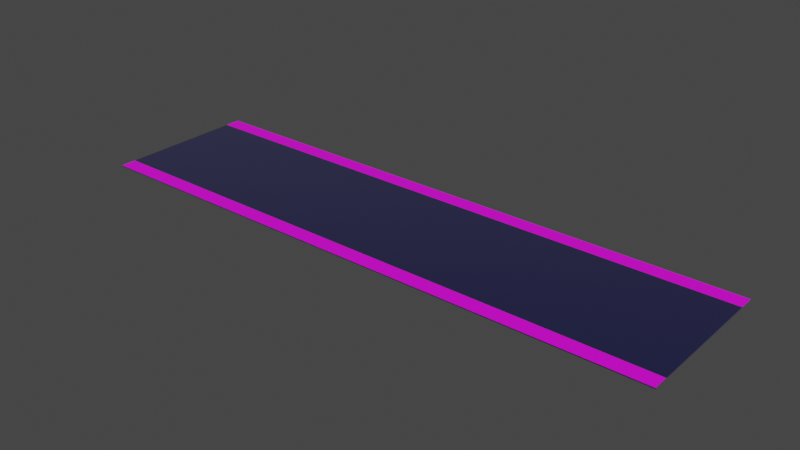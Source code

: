 # Source: caution_tape.blend  (saved by Blender 3.4.6; exported with 4.5.12 LTS)
import bpy
from mathutils import Matrix  # noqa: F401  (used for matrix-valued properties, if any)

bpy.ops.wm.read_factory_settings(use_empty=True)
scene = bpy.context.scene
scene.name = 'Scene'

# ---- collections
col_collection = bpy.data.collections.new('Collection'); scene.collection.children.link(col_collection)

# ---- images (referenced by path relative to the original .blend; pixels are not part of the script)
import os
ASSET_DIR = os.environ.get("B2B_ASSET_DIR", "")  # directory of the original .blend (textures are referenced by path, not embedded)
HERE = os.path.dirname(os.path.abspath(__file__))  # packed textures are extracted next to this script under _unpacked/

def load_image(name, relpath, width, height, colorspace="sRGB"):
    """Load a texture the original file referenced (path relative to the .blend, or extracted next to this script)."""
    p = next((c for c in (os.path.join(HERE, relpath), os.path.join(ASSET_DIR, relpath)) if relpath and os.path.exists(c)), "")
    if p:
        img = bpy.data.images.load(p, check_existing=True)
        img.name = name
    else:  # same state as the original file: an image datablock whose file is absent (Cycles renders it pink)
        img = bpy.data.images.new(name, width, height)
        img.source = "FILE"
        img.filepath = "//" + (relpath or name)
    img.colorspace_settings.name = colorspace
    return img
img_texture_webp = load_image('texture.webp', 'texture.webp', 1024, 1024, 'sRGB')

# ---- materials (node trees are filled in below, after node groups)
mat_material = bpy.data.materials.new('Material')
mat_material.alpha_threshold = 0.0
mat_material.use_transparent_shadow = False
mat_material.roughness = 0.5
mat_material.line_color = (0.0, 0.0, 0.0, 1.0)
mat_warning_image = bpy.data.materials.new('warning(image)')
mat_warning_image.use_transparent_shadow = False

# ---- material node trees
mat_material.use_nodes = True; mat_material.node_tree.nodes.clear()
_N = mat_material.node_tree.nodes; _L = mat_material.node_tree.links
n0 = _N.new('ShaderNodeOutputMaterial'); n0.name = 'Material Output'; n0.location = (300, 300)
n1 = _N.new('ShaderNodeBsdfPrincipled'); n1.name = 'Principled BSDF'; n1.location = (10, 300)
n1.distribution = 'GGX'
n1.subsurface_method = 'RANDOM_WALK_SKIN'
n1.inputs[0].default_value = (0.005494, 0.005735, 0.1022, 1.0)
n1.inputs[1].default_value = 0.6036
n1.inputs[3].default_value = 1.45
n1.inputs[11].default_value = 1.501
n1.inputs[13].default_value = 0.4636
n1.inputs[24].default_value = 0.1433
n1.inputs[27].default_value = (0.0, 0.0, 0.0, 1.0)
_L.new(n1.outputs[0], n0.inputs[0])
n0.is_active_output = True
mat_warning_image.use_nodes = True; mat_warning_image.node_tree.nodes.clear()
_N = mat_warning_image.node_tree.nodes; _L = mat_warning_image.node_tree.links
n0 = _N.new('ShaderNodeOutputMaterial'); n0.name = 'Material Output'; n0.location = (300, 300)
n1 = _N.new('ShaderNodeTexImage'); n1.name = 'Image Texture.001'; n1.location = (-329, 184)
n1.image = img_texture_webp
n2 = _N.new('ShaderNodeBsdfPrincipled'); n2.name = 'Principled BSDF'; n2.location = (10, 300)
n2.distribution = 'GGX'
n2.subsurface_method = 'RANDOM_WALK_SKIN'
n2.inputs[3].default_value = 1.45
n2.inputs[27].default_value = (0.0, 0.0, 0.0, 1.0)
n2.inputs[28].default_value = 1.0
_L.new(n2.outputs[0], n0.inputs[0])
_L.new(n1.outputs[0], n2.inputs[0])
n0.is_active_output = True

# ---- world
world_world = bpy.data.worlds.new('World'); scene.world = world_world
world_world.use_nodes = True; world_world.node_tree.nodes.clear()
_N = world_world.node_tree.nodes; _L = world_world.node_tree.links
n0 = _N.new('ShaderNodeOutputWorld'); n0.name = 'World Output'; n0.location = (300, 300)
n1 = _N.new('ShaderNodeBackground'); n1.name = 'Background'; n1.location = (10, 300)
n1.inputs[0].default_value = (0.05088, 0.05088, 0.05088, 1.0)
_L.new(n1.outputs[0], n0.inputs[0])
n0.is_active_output = True
world_world.color = (0.05088, 0.05088, 0.05088)
world_world.use_sun_shadow = False
world_world.sun_shadow_jitter_overblur = 0.0

# ---- meshes
me_cube_004 = bpy.data.meshes.new('Cube.004')
me_cube_004.from_pydata([(-1.0, -1.0, -1.0), (-1.0, -1.0, 1.0), (-1.0, 1.0, -1.0), (-1.0, 1.0, 1.0), (6.607, -1.0, -1.0), (6.607, -1.0, 1.0), (6.607, 1.0, -1.0), (6.607, 1.0, 1.0), (-1.0, -0.624, -1.0), (-1.0, 0.624, -1.0), (-1.0, 0.8005, 1.0), (-1.0, -0.8005, 1.0), (6.607, 0.624, -1.0), (6.607, -0.624, -1.0), (6.607, -0.8005, 1.0), (6.607, 0.8005, 1.0)], [], [(7, 3, 10, 15), (2, 3, 7, 6), (4, 5, 1, 0), (9, 10, 3, 2), (6, 7, 15, 12), (14, 11, 1, 5), (8, 13, 4, 0), (13, 14, 5, 4), (2, 6, 12, 9), (11, 14, 15, 10), (13, 8, 9, 12), (14, 13, 12, 15), (10, 9, 8, 11), (0, 1, 11, 8)])
me_cube_004.polygons.foreach_set('material_index', [1, 0, 0, 0, 0, 1, 0, 0, 0, 0, 0, 0, 0, 0])
_uv = me_cube_004.uv_layers.new(name='UVMap')
_uv.uv.foreach_set('vector', [-0.863, 0.007491, 2.469, 0.007491, 2.469, 0.98, -0.863, 0.98, 0.375, 0.25, 0.625, 0.25, 0.625, 0.5, 0.375, 0.5, 0.375, 0.75, 0.625, 0.75, 0.625, 1.0, 0.375, 1.0, 0.375, 0.203, 0.625, 0.203, 0.625, 0.25, 0.375, 0.25, 0.375, 0.5, 0.625, 0.5, 0.625, 0.547, 0.375, 0.547, -0.9496, 0.01371, 2.088, 0.01371, 2.088, 1.003, -0.9496, 1.003, 0.125, 0.703, 0.375, 0.703, 0.375, 0.75, 0.125, 0.75, 0.375, 0.703, 0.625, 0.703, 0.625, 0.75, 0.375, 0.75, 0.125, 0.5, 0.375, 0.5, 0.375, 0.547, 0.125, 0.547, 0.875, 0.703, 0.625, 0.703, 0.625, 0.547, 0.875, 0.547, 0.375, 0.703, 0.125, 0.703, 0.125, 0.547, 0.375, 0.547, 0.625, 0.703, 0.375, 0.703, 0.375, 0.547, 0.625, 0.547, 0.625, 0.203, 0.375, 0.203, 0.375, 0.047, 0.625, 0.047, 0.375, 0.0, 0.625, 0.0, 0.625, 0.047, 0.375, 0.047])
me_cube_004.materials.append(mat_material)
me_cube_004.materials.append(mat_warning_image)
me_cube_004.update()

# ---- objects
ob_cube = bpy.data.objects.new('Cube', me_cube_004)

# ---- transforms, parenting, visibility, modifiers, constraints
ob_cube.location = (-2.882, 0.0, 0.0)
ob_cube.scale = (1.0, 1.0, 0.006156)

# ---- collection membership
col_collection.objects.link(ob_cube)

# ---- scene / render settings (as saved in the file)
scene.frame_start = 1; scene.frame_end = 250; scene.frame_set(1)
scene.render.engine = 'BLENDER_EEVEE_NEXT'
scene.cycles.sampling_pattern = 'TABULATED_SOBOL'
scene.cycles.use_light_tree = False
scene.view_settings.view_transform = 'Filmic'
bpy.context.view_layer.update()

# ---- added for rendering (the .blend has no active camera and no usable light): camera, sun
cam_auto = bpy.data.cameras.new('AutoCamera')
cam_auto.lens = 50.0
cam_auto.sensor_width = 36.0
cam_auto.clip_end = 1000.0
ob_auto_camera = bpy.data.objects.new('AutoCamera', cam_auto)
scene.collection.objects.link(ob_auto_camera)
ob_auto_camera.location = (7.199, -8.73331, 5.82221)
ob_auto_camera.rotation_euler = (1.09748, -7.21219e-08, 0.694738)
scene.camera = ob_auto_camera
light_auto_sun = bpy.data.lights.new('AutoSun', 'SUN')
light_auto_sun.energy = 3.0
light_auto_sun.angle = 0.0523599
ob_auto_sun = bpy.data.objects.new('AutoSun', light_auto_sun)
scene.collection.objects.link(ob_auto_sun)
ob_auto_sun.rotation_euler = (0.872665, 0.174533, 0.523599)
bpy.context.view_layer.update()
